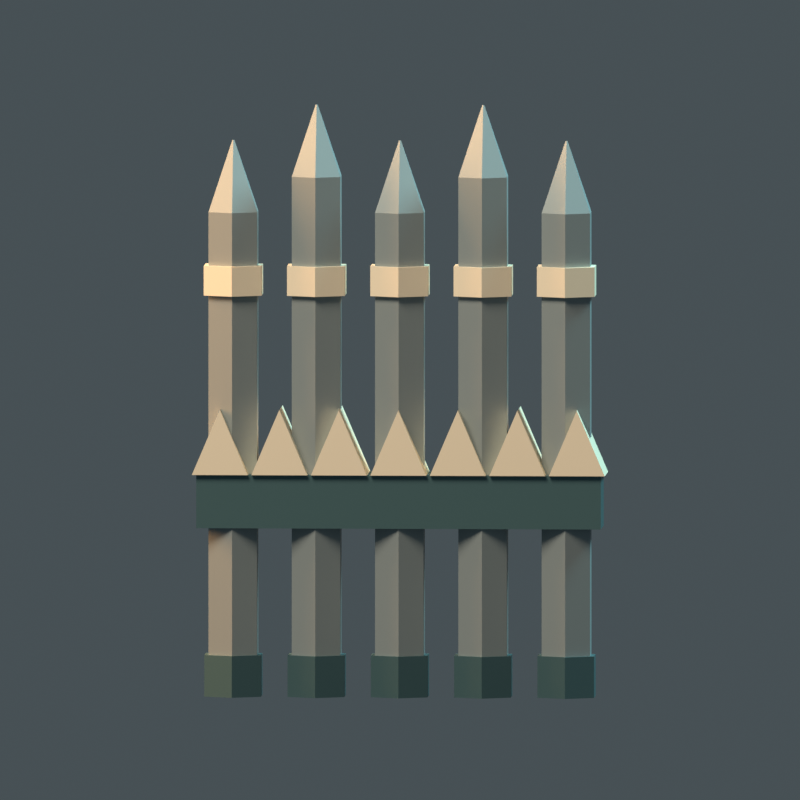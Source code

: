 # Source: marker_ammo_sawtooth.blend  (saved by Blender 5.2.45; exported with 4.5.12 LTS)
import bpy
from mathutils import Matrix  # noqa: F401  (used for matrix-valued properties, if any)

bpy.ops.wm.read_factory_settings(use_empty=True)
scene = bpy.context.scene
scene.name = 'Scene'

# ---- materials (node trees are filled in below, after node groups)
mat_worn_rivet_steel = bpy.data.materials.new('Worn rivet steel')
mat_worn_rivet_steel.diffuse_color = (0.3255, 0.3843, 0.3961, 1.0)
mat_warm_ivory_ossification = bpy.data.materials.new('Warm ivory ossification')
mat_warm_ivory_ossification.diffuse_color = (0.8196, 0.7294, 0.5608, 1.0)
mat_petrol_industrial_iron = bpy.data.materials.new('Petrol industrial iron')
mat_petrol_industrial_iron.diffuse_color = (0.0902, 0.1804, 0.1961, 1.0)

# ---- material node trees
mat_worn_rivet_steel.use_nodes = True; mat_worn_rivet_steel.node_tree.nodes.clear()
_N = mat_worn_rivet_steel.node_tree.nodes; _L = mat_worn_rivet_steel.node_tree.links
n0 = _N.new('ShaderNodeBsdfPrincipled'); n0.name = 'Principled BSDF'; n0.location = (-200, 100)
n0.inputs[0].default_value = (0.3255, 0.3843, 0.3961, 1.0)
n0.inputs[1].default_value = 0.5
n0.inputs[2].default_value = 0.55
n0.inputs[10].default_value = 0.005
n1 = _N.new('ShaderNodeOutputMaterial'); n1.name = 'Material Output'; n1.location = (200, 100)
_L.new(n0.outputs[0], n1.inputs[0])
n1.is_active_output = True
mat_warm_ivory_ossification.use_nodes = True; mat_warm_ivory_ossification.node_tree.nodes.clear()
_N = mat_warm_ivory_ossification.node_tree.nodes; _L = mat_warm_ivory_ossification.node_tree.links
n0 = _N.new('ShaderNodeBsdfPrincipled'); n0.name = 'Principled BSDF'; n0.location = (-200, 100)
n0.inputs[0].default_value = (0.8196, 0.7294, 0.5608, 1.0)
n0.inputs[2].default_value = 0.62
n0.inputs[10].default_value = 0.005
n1 = _N.new('ShaderNodeOutputMaterial'); n1.name = 'Material Output'; n1.location = (200, 100)
_L.new(n0.outputs[0], n1.inputs[0])
n1.is_active_output = True
mat_petrol_industrial_iron.use_nodes = True; mat_petrol_industrial_iron.node_tree.nodes.clear()
_N = mat_petrol_industrial_iron.node_tree.nodes; _L = mat_petrol_industrial_iron.node_tree.links
n0 = _N.new('ShaderNodeBsdfPrincipled'); n0.name = 'Principled BSDF'; n0.location = (-200, 100)
n0.inputs[0].default_value = (0.0902, 0.1804, 0.1961, 1.0)
n0.inputs[1].default_value = 0.6
n0.inputs[10].default_value = 0.005
n1 = _N.new('ShaderNodeOutputMaterial'); n1.name = 'Material Output'; n1.location = (200, 100)
_L.new(n0.outputs[0], n1.inputs[0])
n1.is_active_output = True

# ---- world
world_petrol_ambient = bpy.data.worlds.new('Petrol ambient'); scene.world = world_petrol_ambient
world_petrol_ambient.use_nodes = True; world_petrol_ambient.node_tree.nodes.clear()
_N = world_petrol_ambient.node_tree.nodes; _L = world_petrol_ambient.node_tree.links
n0 = _N.new('ShaderNodeBackground'); n0.name = 'Background'; n0.location = (-200, 100)
n0.inputs[0].default_value = (0.14, 0.18, 0.2, 1.0)
n0.inputs[1].default_value = 0.45
n1 = _N.new('ShaderNodeOutputWorld'); n1.name = 'World Output'; n1.location = (200, 100)
_L.new(n0.outputs[0], n1.inputs[0])
n1.is_active_output = True

# ---- cameras
cam_pixel_orthographic_camera = bpy.data.cameras.new('Pixel orthographic camera')
cam_pixel_orthographic_camera.type = 'ORTHO'
cam_pixel_orthographic_camera.ortho_scale = 1.343

# ---- lights
light_ivory_key = bpy.data.lights.new('Ivory key', 'AREA')
light_ivory_key.color = (1.0, 0.83, 0.65)
light_ivory_key.energy = 900.0
light_ivory_key.shape = 'DISK'
light_ivory_key.size = 4.0
light_cold_surgical_rim = bpy.data.lights.new('Cold surgical rim', 'AREA')
light_cold_surgical_rim.color = (0.36, 0.68, 0.72)
light_cold_surgical_rim.energy = 1150.0
light_cold_surgical_rim.shape = 'DISK'
light_cold_surgical_rim.size = 3.0
light_amber_lower_fill = bpy.data.lights.new('Amber lower fill', 'AREA')
light_amber_lower_fill.color = (1.0, 0.48, 0.18)
light_amber_lower_fill.energy = 350.0
light_amber_lower_fill.shape = 'DISK'
light_amber_lower_fill.size = 3.0

# ---- meshes
me_cartridge_spine_0 = bpy.data.meshes.new('Cartridge spine 0')
me_cartridge_spine_0.from_pydata([(-0.28, 0.047, 0.08), (-0.3207, 0.0235, 0.08), (-0.3207, -0.0235, 0.08), (-0.28, -0.047, 0.08), (-0.2393, -0.0235, 0.08), (-0.2393, 0.0235, 0.08), (-0.28, 0.047, 0.84), (-0.3207, 0.0235, 0.84), (-0.3207, -0.0235, 0.84), (-0.28, -0.047, 0.84), (-0.2393, -0.0235, 0.84), (-0.2393, 0.0235, 0.84), (-0.28, 0.002, 0.96), (-0.2817, 0.001, 0.96), (-0.2817, -0.001, 0.96), (-0.28, -0.002, 0.96), (-0.2783, -0.001, 0.96), (-0.2783, 0.001, 0.96)], [], [(0, 1, 7, 6), (1, 2, 8, 7), (2, 3, 9, 8), (3, 4, 10, 9), (4, 5, 11, 10), (5, 0, 6, 11), (6, 7, 13, 12), (7, 8, 14, 13), (8, 9, 15, 14), (9, 10, 16, 15), (10, 11, 17, 16), (11, 6, 12, 17), (5, 4, 3, 2, 1, 0), (12, 13, 14, 15, 16, 17)])
me_cartridge_spine_0.materials.append(mat_worn_rivet_steel)
me_cartridge_spine_0.update()
me_spine_ivory_collar_0 = bpy.data.meshes.new('Spine ivory collar 0')
me_spine_ivory_collar_0.from_pydata([(-0.28, 0.056, 0.7), (-0.3285, 0.028, 0.7), (-0.3285, -0.028, 0.7), (-0.28, -0.056, 0.7), (-0.2315, -0.028, 0.7), (-0.2315, 0.028, 0.7), (-0.28, 0.056, 0.75), (-0.3285, 0.028, 0.75), (-0.3285, -0.028, 0.75), (-0.28, -0.056, 0.75), (-0.2315, -0.028, 0.75), (-0.2315, 0.028, 0.75)], [], [(0, 1, 7, 6), (1, 2, 8, 7), (2, 3, 9, 8), (3, 4, 10, 9), (4, 5, 11, 10), (5, 0, 6, 11), (5, 4, 3, 2, 1, 0), (6, 7, 8, 9, 10, 11)])
me_spine_ivory_collar_0.materials.append(mat_warm_ivory_ossification)
me_spine_ivory_collar_0.update()
me_spine_foot_0 = bpy.data.meshes.new('Spine foot 0')
me_spine_foot_0.from_pydata([(-0.28, 0.055, 0.025), (-0.3276, 0.0275, 0.025), (-0.3276, -0.0275, 0.025), (-0.28, -0.055, 0.025), (-0.2324, -0.0275, 0.025), (-0.2324, 0.0275, 0.025), (-0.28, 0.055, 0.095), (-0.3276, 0.0275, 0.095), (-0.3276, -0.0275, 0.095), (-0.28, -0.055, 0.095), (-0.2324, -0.0275, 0.095), (-0.2324, 0.0275, 0.095)], [], [(0, 1, 7, 6), (1, 2, 8, 7), (2, 3, 9, 8), (3, 4, 10, 9), (4, 5, 11, 10), (5, 0, 6, 11), (5, 4, 3, 2, 1, 0), (6, 7, 8, 9, 10, 11)])
me_spine_foot_0.materials.append(mat_petrol_industrial_iron)
me_spine_foot_0.update()
me_cartridge_spine_1 = bpy.data.meshes.new('Cartridge spine 1')
me_cartridge_spine_1.from_pydata([(-0.14, 0.047, 0.08), (-0.1807, 0.0235, 0.08), (-0.1807, -0.0235, 0.08), (-0.14, -0.047, 0.08), (-0.0993, -0.0235, 0.08), (-0.0993, 0.0235, 0.08), (-0.14, 0.047, 0.9), (-0.1807, 0.0235, 0.9), (-0.1807, -0.0235, 0.9), (-0.14, -0.047, 0.9), (-0.0993, -0.0235, 0.9), (-0.0993, 0.0235, 0.9), (-0.14, 0.002, 1.02), (-0.1417, 0.001, 1.02), (-0.1417, -0.001, 1.02), (-0.14, -0.002, 1.02), (-0.1383, -0.001, 1.02), (-0.1383, 0.001, 1.02)], [], [(0, 1, 7, 6), (1, 2, 8, 7), (2, 3, 9, 8), (3, 4, 10, 9), (4, 5, 11, 10), (5, 0, 6, 11), (6, 7, 13, 12), (7, 8, 14, 13), (8, 9, 15, 14), (9, 10, 16, 15), (10, 11, 17, 16), (11, 6, 12, 17), (5, 4, 3, 2, 1, 0), (12, 13, 14, 15, 16, 17)])
me_cartridge_spine_1.materials.append(mat_worn_rivet_steel)
me_cartridge_spine_1.update()
me_spine_ivory_collar_1 = bpy.data.meshes.new('Spine ivory collar 1')
me_spine_ivory_collar_1.from_pydata([(-0.14, 0.056, 0.7), (-0.1885, 0.028, 0.7), (-0.1885, -0.028, 0.7), (-0.14, -0.056, 0.7), (-0.0915, -0.028, 0.7), (-0.0915, 0.028, 0.7), (-0.14, 0.056, 0.75), (-0.1885, 0.028, 0.75), (-0.1885, -0.028, 0.75), (-0.14, -0.056, 0.75), (-0.0915, -0.028, 0.75), (-0.0915, 0.028, 0.75)], [], [(0, 1, 7, 6), (1, 2, 8, 7), (2, 3, 9, 8), (3, 4, 10, 9), (4, 5, 11, 10), (5, 0, 6, 11), (5, 4, 3, 2, 1, 0), (6, 7, 8, 9, 10, 11)])
me_spine_ivory_collar_1.materials.append(mat_warm_ivory_ossification)
me_spine_ivory_collar_1.update()
me_spine_foot_1 = bpy.data.meshes.new('Spine foot 1')
me_spine_foot_1.from_pydata([(-0.14, 0.055, 0.025), (-0.1876, 0.0275, 0.025), (-0.1876, -0.0275, 0.025), (-0.14, -0.055, 0.025), (-0.09237, -0.0275, 0.025), (-0.09237, 0.0275, 0.025), (-0.14, 0.055, 0.095), (-0.1876, 0.0275, 0.095), (-0.1876, -0.0275, 0.095), (-0.14, -0.055, 0.095), (-0.09237, -0.0275, 0.095), (-0.09237, 0.0275, 0.095)], [], [(0, 1, 7, 6), (1, 2, 8, 7), (2, 3, 9, 8), (3, 4, 10, 9), (4, 5, 11, 10), (5, 0, 6, 11), (5, 4, 3, 2, 1, 0), (6, 7, 8, 9, 10, 11)])
me_spine_foot_1.materials.append(mat_petrol_industrial_iron)
me_spine_foot_1.update()
me_cartridge_spine_2 = bpy.data.meshes.new('Cartridge spine 2')
me_cartridge_spine_2.from_pydata([(0.0, 0.047, 0.08), (-0.0407, 0.0235, 0.08), (-0.0407, -0.0235, 0.08), (-5.756e-18, -0.047, 0.08), (0.0407, -0.0235, 0.08), (0.0407, 0.0235, 0.08), (0.0, 0.047, 0.84), (-0.0407, 0.0235, 0.84), (-0.0407, -0.0235, 0.84), (-5.756e-18, -0.047, 0.84), (0.0407, -0.0235, 0.84), (0.0407, 0.0235, 0.84), (0.0, 0.002, 0.96), (-0.001732, 0.001, 0.96), (-0.001732, -0.001, 0.96), (-2.449e-19, -0.002, 0.96), (0.001732, -0.001, 0.96), (0.001732, 0.001, 0.96)], [], [(0, 1, 7, 6), (1, 2, 8, 7), (2, 3, 9, 8), (3, 4, 10, 9), (4, 5, 11, 10), (5, 0, 6, 11), (6, 7, 13, 12), (7, 8, 14, 13), (8, 9, 15, 14), (9, 10, 16, 15), (10, 11, 17, 16), (11, 6, 12, 17), (5, 4, 3, 2, 1, 0), (12, 13, 14, 15, 16, 17)])
me_cartridge_spine_2.materials.append(mat_worn_rivet_steel)
me_cartridge_spine_2.update()
me_spine_ivory_collar_2 = bpy.data.meshes.new('Spine ivory collar 2')
me_spine_ivory_collar_2.from_pydata([(0.0, 0.056, 0.7), (-0.0485, 0.028, 0.7), (-0.0485, -0.028, 0.7), (-6.858e-18, -0.056, 0.7), (0.0485, -0.028, 0.7), (0.0485, 0.028, 0.7), (0.0, 0.056, 0.75), (-0.0485, 0.028, 0.75), (-0.0485, -0.028, 0.75), (-6.858e-18, -0.056, 0.75), (0.0485, -0.028, 0.75), (0.0485, 0.028, 0.75)], [], [(0, 1, 7, 6), (1, 2, 8, 7), (2, 3, 9, 8), (3, 4, 10, 9), (4, 5, 11, 10), (5, 0, 6, 11), (5, 4, 3, 2, 1, 0), (6, 7, 8, 9, 10, 11)])
me_spine_ivory_collar_2.materials.append(mat_warm_ivory_ossification)
me_spine_ivory_collar_2.update()
me_spine_foot_2 = bpy.data.meshes.new('Spine foot 2')
me_spine_foot_2.from_pydata([(0.0, 0.055, 0.025), (-0.04763, 0.0275, 0.025), (-0.04763, -0.0275, 0.025), (-6.736e-18, -0.055, 0.025), (0.04763, -0.0275, 0.025), (0.04763, 0.0275, 0.025), (0.0, 0.055, 0.095), (-0.04763, 0.0275, 0.095), (-0.04763, -0.0275, 0.095), (-6.736e-18, -0.055, 0.095), (0.04763, -0.0275, 0.095), (0.04763, 0.0275, 0.095)], [], [(0, 1, 7, 6), (1, 2, 8, 7), (2, 3, 9, 8), (3, 4, 10, 9), (4, 5, 11, 10), (5, 0, 6, 11), (5, 4, 3, 2, 1, 0), (6, 7, 8, 9, 10, 11)])
me_spine_foot_2.materials.append(mat_petrol_industrial_iron)
me_spine_foot_2.update()
me_cartridge_spine_3 = bpy.data.meshes.new('Cartridge spine 3')
me_cartridge_spine_3.from_pydata([(0.14, 0.047, 0.08), (0.0993, 0.0235, 0.08), (0.0993, -0.0235, 0.08), (0.14, -0.047, 0.08), (0.1807, -0.0235, 0.08), (0.1807, 0.0235, 0.08), (0.14, 0.047, 0.9), (0.0993, 0.0235, 0.9), (0.0993, -0.0235, 0.9), (0.14, -0.047, 0.9), (0.1807, -0.0235, 0.9), (0.1807, 0.0235, 0.9), (0.14, 0.002, 1.02), (0.1383, 0.001, 1.02), (0.1383, -0.001, 1.02), (0.14, -0.002, 1.02), (0.1417, -0.001, 1.02), (0.1417, 0.001, 1.02)], [], [(0, 1, 7, 6), (1, 2, 8, 7), (2, 3, 9, 8), (3, 4, 10, 9), (4, 5, 11, 10), (5, 0, 6, 11), (6, 7, 13, 12), (7, 8, 14, 13), (8, 9, 15, 14), (9, 10, 16, 15), (10, 11, 17, 16), (11, 6, 12, 17), (5, 4, 3, 2, 1, 0), (12, 13, 14, 15, 16, 17)])
me_cartridge_spine_3.materials.append(mat_worn_rivet_steel)
me_cartridge_spine_3.update()
me_spine_ivory_collar_3 = bpy.data.meshes.new('Spine ivory collar 3')
me_spine_ivory_collar_3.from_pydata([(0.14, 0.056, 0.7), (0.0915, 0.028, 0.7), (0.0915, -0.028, 0.7), (0.14, -0.056, 0.7), (0.1885, -0.028, 0.7), (0.1885, 0.028, 0.7), (0.14, 0.056, 0.75), (0.0915, 0.028, 0.75), (0.0915, -0.028, 0.75), (0.14, -0.056, 0.75), (0.1885, -0.028, 0.75), (0.1885, 0.028, 0.75)], [], [(0, 1, 7, 6), (1, 2, 8, 7), (2, 3, 9, 8), (3, 4, 10, 9), (4, 5, 11, 10), (5, 0, 6, 11), (5, 4, 3, 2, 1, 0), (6, 7, 8, 9, 10, 11)])
me_spine_ivory_collar_3.materials.append(mat_warm_ivory_ossification)
me_spine_ivory_collar_3.update()
me_spine_foot_3 = bpy.data.meshes.new('Spine foot 3')
me_spine_foot_3.from_pydata([(0.14, 0.055, 0.025), (0.09237, 0.0275, 0.025), (0.09237, -0.0275, 0.025), (0.14, -0.055, 0.025), (0.1876, -0.0275, 0.025), (0.1876, 0.0275, 0.025), (0.14, 0.055, 0.095), (0.09237, 0.0275, 0.095), (0.09237, -0.0275, 0.095), (0.14, -0.055, 0.095), (0.1876, -0.0275, 0.095), (0.1876, 0.0275, 0.095)], [], [(0, 1, 7, 6), (1, 2, 8, 7), (2, 3, 9, 8), (3, 4, 10, 9), (4, 5, 11, 10), (5, 0, 6, 11), (5, 4, 3, 2, 1, 0), (6, 7, 8, 9, 10, 11)])
me_spine_foot_3.materials.append(mat_petrol_industrial_iron)
me_spine_foot_3.update()
me_cartridge_spine_4 = bpy.data.meshes.new('Cartridge spine 4')
me_cartridge_spine_4.from_pydata([(0.28, 0.047, 0.08), (0.2393, 0.0235, 0.08), (0.2393, -0.0235, 0.08), (0.28, -0.047, 0.08), (0.3207, -0.0235, 0.08), (0.3207, 0.0235, 0.08), (0.28, 0.047, 0.84), (0.2393, 0.0235, 0.84), (0.2393, -0.0235, 0.84), (0.28, -0.047, 0.84), (0.3207, -0.0235, 0.84), (0.3207, 0.0235, 0.84), (0.28, 0.002, 0.96), (0.2783, 0.001, 0.96), (0.2783, -0.001, 0.96), (0.28, -0.002, 0.96), (0.2817, -0.001, 0.96), (0.2817, 0.001, 0.96)], [], [(0, 1, 7, 6), (1, 2, 8, 7), (2, 3, 9, 8), (3, 4, 10, 9), (4, 5, 11, 10), (5, 0, 6, 11), (6, 7, 13, 12), (7, 8, 14, 13), (8, 9, 15, 14), (9, 10, 16, 15), (10, 11, 17, 16), (11, 6, 12, 17), (5, 4, 3, 2, 1, 0), (12, 13, 14, 15, 16, 17)])
me_cartridge_spine_4.materials.append(mat_worn_rivet_steel)
me_cartridge_spine_4.update()
me_spine_ivory_collar_4 = bpy.data.meshes.new('Spine ivory collar 4')
me_spine_ivory_collar_4.from_pydata([(0.28, 0.056, 0.7), (0.2315, 0.028, 0.7), (0.2315, -0.028, 0.7), (0.28, -0.056, 0.7), (0.3285, -0.028, 0.7), (0.3285, 0.028, 0.7), (0.28, 0.056, 0.75), (0.2315, 0.028, 0.75), (0.2315, -0.028, 0.75), (0.28, -0.056, 0.75), (0.3285, -0.028, 0.75), (0.3285, 0.028, 0.75)], [], [(0, 1, 7, 6), (1, 2, 8, 7), (2, 3, 9, 8), (3, 4, 10, 9), (4, 5, 11, 10), (5, 0, 6, 11), (5, 4, 3, 2, 1, 0), (6, 7, 8, 9, 10, 11)])
me_spine_ivory_collar_4.materials.append(mat_warm_ivory_ossification)
me_spine_ivory_collar_4.update()
me_spine_foot_4 = bpy.data.meshes.new('Spine foot 4')
me_spine_foot_4.from_pydata([(0.28, 0.055, 0.025), (0.2324, 0.0275, 0.025), (0.2324, -0.0275, 0.025), (0.28, -0.055, 0.025), (0.3276, -0.0275, 0.025), (0.3276, 0.0275, 0.025), (0.28, 0.055, 0.095), (0.2324, 0.0275, 0.095), (0.2324, -0.0275, 0.095), (0.28, -0.055, 0.095), (0.3276, -0.0275, 0.095), (0.3276, 0.0275, 0.095)], [], [(0, 1, 7, 6), (1, 2, 8, 7), (2, 3, 9, 8), (3, 4, 10, 9), (4, 5, 11, 10), (5, 0, 6, 11), (5, 4, 3, 2, 1, 0), (6, 7, 8, 9, 10, 11)])
me_spine_foot_4.materials.append(mat_petrol_industrial_iron)
me_spine_foot_4.update()
me_narrow_segmented_feed_web = bpy.data.meshes.new('Narrow segmented feed web')
me_narrow_segmented_feed_web.from_pydata([(-0.34, -0.05, 0.31), (0.34, -0.05, 0.31), (0.34, -0.05, 0.4), (-0.34, -0.05, 0.4), (-0.34, 0.05, 0.31), (0.34, 0.05, 0.31), (0.34, 0.05, 0.4), (-0.34, 0.05, 0.4)], [], [(0, 1, 2, 3), (7, 6, 5, 4), (4, 5, 1, 0), (5, 6, 2, 1), (6, 7, 3, 2), (7, 4, 0, 3)])
me_narrow_segmented_feed_web.materials.append(mat_petrol_industrial_iron)
me_narrow_segmented_feed_web.update()
me_saw_tooth_0 = bpy.data.meshes.new('Saw tooth 0')
me_saw_tooth_0.from_pydata([(-0.347, -0.0575, 0.4), (-0.253, -0.0575, 0.4), (-0.3, -0.0575, 0.51), (-0.347, 0.0575, 0.4), (-0.253, 0.0575, 0.4), (-0.3, 0.0575, 0.51)], [], [(0, 1, 2), (5, 4, 3), (3, 4, 1, 0), (4, 5, 2, 1), (5, 3, 0, 2)])
me_saw_tooth_0.materials.append(mat_warm_ivory_ossification)
me_saw_tooth_0.update()
me_saw_tooth_1 = bpy.data.meshes.new('Saw tooth 1')
me_saw_tooth_1.from_pydata([(-0.247, -0.0575, 0.4), (-0.153, -0.0575, 0.4), (-0.2, -0.0575, 0.51), (-0.247, 0.0575, 0.4), (-0.153, 0.0575, 0.4), (-0.2, 0.0575, 0.51)], [], [(0, 1, 2), (5, 4, 3), (3, 4, 1, 0), (4, 5, 2, 1), (5, 3, 0, 2)])
me_saw_tooth_1.materials.append(mat_warm_ivory_ossification)
me_saw_tooth_1.update()
me_saw_tooth_2 = bpy.data.meshes.new('Saw tooth 2')
me_saw_tooth_2.from_pydata([(-0.147, -0.0575, 0.4), (-0.053, -0.0575, 0.4), (-0.1, -0.0575, 0.51), (-0.147, 0.0575, 0.4), (-0.053, 0.0575, 0.4), (-0.1, 0.0575, 0.51)], [], [(0, 1, 2), (5, 4, 3), (3, 4, 1, 0), (4, 5, 2, 1), (5, 3, 0, 2)])
me_saw_tooth_2.materials.append(mat_warm_ivory_ossification)
me_saw_tooth_2.update()
me_saw_tooth_3 = bpy.data.meshes.new('Saw tooth 3')
me_saw_tooth_3.from_pydata([(-0.047, -0.0575, 0.4), (0.047, -0.0575, 0.4), (5.551e-17, -0.0575, 0.51), (-0.047, 0.0575, 0.4), (0.047, 0.0575, 0.4), (5.551e-17, 0.0575, 0.51)], [], [(0, 1, 2), (5, 4, 3), (3, 4, 1, 0), (4, 5, 2, 1), (5, 3, 0, 2)])
me_saw_tooth_3.materials.append(mat_warm_ivory_ossification)
me_saw_tooth_3.update()
me_saw_tooth_4 = bpy.data.meshes.new('Saw tooth 4')
me_saw_tooth_4.from_pydata([(0.053, -0.0575, 0.4), (0.147, -0.0575, 0.4), (0.1, -0.0575, 0.51), (0.053, 0.0575, 0.4), (0.147, 0.0575, 0.4), (0.1, 0.0575, 0.51)], [], [(0, 1, 2), (5, 4, 3), (3, 4, 1, 0), (4, 5, 2, 1), (5, 3, 0, 2)])
me_saw_tooth_4.materials.append(mat_warm_ivory_ossification)
me_saw_tooth_4.update()
me_saw_tooth_5 = bpy.data.meshes.new('Saw tooth 5')
me_saw_tooth_5.from_pydata([(0.153, -0.0575, 0.4), (0.247, -0.0575, 0.4), (0.2, -0.0575, 0.51), (0.153, 0.0575, 0.4), (0.247, 0.0575, 0.4), (0.2, 0.0575, 0.51)], [], [(0, 1, 2), (5, 4, 3), (3, 4, 1, 0), (4, 5, 2, 1), (5, 3, 0, 2)])
me_saw_tooth_5.materials.append(mat_warm_ivory_ossification)
me_saw_tooth_5.update()
me_saw_tooth_6 = bpy.data.meshes.new('Saw tooth 6')
me_saw_tooth_6.from_pydata([(0.253, -0.0575, 0.4), (0.347, -0.0575, 0.4), (0.3, -0.0575, 0.51), (0.253, 0.0575, 0.4), (0.347, 0.0575, 0.4), (0.3, 0.0575, 0.51)], [], [(0, 1, 2), (5, 4, 3), (3, 4, 1, 0), (4, 5, 2, 1), (5, 3, 0, 2)])
me_saw_tooth_6.materials.append(mat_warm_ivory_ossification)
me_saw_tooth_6.update()

# ---- objects
ob_cartridge_spine_0 = bpy.data.objects.new('Cartridge spine 0', me_cartridge_spine_0)
ob_spine_ivory_collar_0 = bpy.data.objects.new('Spine ivory collar 0', me_spine_ivory_collar_0)
ob_spine_foot_0 = bpy.data.objects.new('Spine foot 0', me_spine_foot_0)
ob_cartridge_spine_1 = bpy.data.objects.new('Cartridge spine 1', me_cartridge_spine_1)
ob_spine_ivory_collar_1 = bpy.data.objects.new('Spine ivory collar 1', me_spine_ivory_collar_1)
ob_spine_foot_1 = bpy.data.objects.new('Spine foot 1', me_spine_foot_1)
ob_cartridge_spine_2 = bpy.data.objects.new('Cartridge spine 2', me_cartridge_spine_2)
ob_spine_ivory_collar_2 = bpy.data.objects.new('Spine ivory collar 2', me_spine_ivory_collar_2)
ob_spine_foot_2 = bpy.data.objects.new('Spine foot 2', me_spine_foot_2)
ob_cartridge_spine_3 = bpy.data.objects.new('Cartridge spine 3', me_cartridge_spine_3)
ob_spine_ivory_collar_3 = bpy.data.objects.new('Spine ivory collar 3', me_spine_ivory_collar_3)
ob_spine_foot_3 = bpy.data.objects.new('Spine foot 3', me_spine_foot_3)
ob_cartridge_spine_4 = bpy.data.objects.new('Cartridge spine 4', me_cartridge_spine_4)
ob_spine_ivory_collar_4 = bpy.data.objects.new('Spine ivory collar 4', me_spine_ivory_collar_4)
ob_spine_foot_4 = bpy.data.objects.new('Spine foot 4', me_spine_foot_4)
ob_narrow_segmented_feed_web = bpy.data.objects.new('Narrow segmented feed web', me_narrow_segmented_feed_web)
ob_saw_tooth_0 = bpy.data.objects.new('Saw tooth 0', me_saw_tooth_0)
ob_saw_tooth_1 = bpy.data.objects.new('Saw tooth 1', me_saw_tooth_1)
ob_saw_tooth_2 = bpy.data.objects.new('Saw tooth 2', me_saw_tooth_2)
ob_saw_tooth_3 = bpy.data.objects.new('Saw tooth 3', me_saw_tooth_3)
ob_saw_tooth_4 = bpy.data.objects.new('Saw tooth 4', me_saw_tooth_4)
ob_saw_tooth_5 = bpy.data.objects.new('Saw tooth 5', me_saw_tooth_5)
ob_saw_tooth_6 = bpy.data.objects.new('Saw tooth 6', me_saw_tooth_6)
ob_pixel_orthographic_camera = bpy.data.objects.new('Pixel orthographic camera', cam_pixel_orthographic_camera)
ob_ivory_key = bpy.data.objects.new('Ivory key', light_ivory_key)
ob_cold_surgical_rim = bpy.data.objects.new('Cold surgical rim', light_cold_surgical_rim)
ob_amber_lower_fill = bpy.data.objects.new('Amber lower fill', light_amber_lower_fill)

# ---- transforms, parenting, visibility, modifiers, constraints
ob_cartridge_spine_0.location = (0.0, 0.0, -0.025)
ob_spine_ivory_collar_0.location = (0.0, 0.0, -0.025)
ob_spine_foot_0.location = (0.0, 0.0, -0.025)
ob_cartridge_spine_1.location = (0.0, 0.0, -0.025)
ob_spine_ivory_collar_1.location = (0.0, 0.0, -0.025)
ob_spine_foot_1.location = (0.0, 0.0, -0.025)
ob_cartridge_spine_2.location = (0.0, 0.0, -0.025)
ob_spine_ivory_collar_2.location = (0.0, 0.0, -0.025)
ob_spine_foot_2.location = (0.0, 0.0, -0.025)
ob_cartridge_spine_3.location = (0.0, 0.0, -0.025)
ob_spine_ivory_collar_3.location = (0.0, 0.0, -0.025)
ob_spine_foot_3.location = (0.0, 0.0, -0.025)
ob_cartridge_spine_4.location = (0.0, 0.0, -0.025)
ob_spine_ivory_collar_4.location = (0.0, 0.0, -0.025)
ob_spine_foot_4.location = (0.0, 0.0, -0.025)
ob_narrow_segmented_feed_web.location = (0.0, 0.0, -0.025)
ob_saw_tooth_0.location = (0.0, 0.0, -0.025)
ob_saw_tooth_1.location = (0.0, 0.0, -0.025)
ob_saw_tooth_2.location = (0.0, 0.0, -0.025)
ob_saw_tooth_3.location = (0.0, 0.0, -0.025)
ob_saw_tooth_4.location = (0.0, 0.0, -0.025)
ob_saw_tooth_5.location = (0.0, 0.0, -0.025)
ob_saw_tooth_6.location = (0.0, 0.0, -0.025)
ob_pixel_orthographic_camera.location = (0.1075, -2.149, 0.6467)
ob_pixel_orthographic_camera.rotation_euler = (1.502, -2.219e-11, 0.04996)
ob_ivory_key.location = (-3.0, -5.0, 7.0)
ob_ivory_key.rotation_euler = (0.731, -1.186e-08, -0.5404)
ob_cold_surgical_rim.location = (4.0, 2.0, 6.0)
ob_cold_surgical_rim.rotation_euler = (0.6825, 6.628e-08, 2.034)
ob_amber_lower_fill.location = (-3.0, 1.0, 2.0)
ob_amber_lower_fill.rotation_euler = (1.127, 2.196e-08, -1.893)

# ---- collection membership
scene.collection.objects.link(ob_cartridge_spine_0)
scene.collection.objects.link(ob_spine_ivory_collar_0)
scene.collection.objects.link(ob_spine_foot_0)
scene.collection.objects.link(ob_cartridge_spine_1)
scene.collection.objects.link(ob_spine_ivory_collar_1)
scene.collection.objects.link(ob_spine_foot_1)
scene.collection.objects.link(ob_cartridge_spine_2)
scene.collection.objects.link(ob_spine_ivory_collar_2)
scene.collection.objects.link(ob_spine_foot_2)
scene.collection.objects.link(ob_cartridge_spine_3)
scene.collection.objects.link(ob_spine_ivory_collar_3)
scene.collection.objects.link(ob_spine_foot_3)
scene.collection.objects.link(ob_cartridge_spine_4)
scene.collection.objects.link(ob_spine_ivory_collar_4)
scene.collection.objects.link(ob_spine_foot_4)
scene.collection.objects.link(ob_narrow_segmented_feed_web)
scene.collection.objects.link(ob_saw_tooth_0)
scene.collection.objects.link(ob_saw_tooth_1)
scene.collection.objects.link(ob_saw_tooth_2)
scene.collection.objects.link(ob_saw_tooth_3)
scene.collection.objects.link(ob_saw_tooth_4)
scene.collection.objects.link(ob_saw_tooth_5)
scene.collection.objects.link(ob_saw_tooth_6)
scene.collection.objects.link(ob_pixel_orthographic_camera)
scene.collection.objects.link(ob_ivory_key)
scene.collection.objects.link(ob_cold_surgical_rim)
scene.collection.objects.link(ob_amber_lower_fill)

# ---- scene / render settings (as saved in the file)
scene.camera = ob_pixel_orthographic_camera
scene.frame_start = 1; scene.frame_end = 250; scene.frame_set(1)
scene.render.engine = 'CYCLES'
scene.render.resolution_x = 128
scene.render.resolution_y = 128
scene.render.filter_size = 0.1
scene.render.film_transparent = True
scene.render.bake_bias = 0.0
scene.render.bake_samples = 0
scene.render.compositor_device = 'GPU'
scene.cycles.use_denoising = False
scene.cycles.samples = 16
scene.eevee.use_volume_custom_range = False
scene.eevee.fast_gi_thickness_near = 0.1
scene.eevee.fast_gi_thickness_far = 0.0
scene.eevee.ray_tracing_options.screen_trace_thickness = 0.1
scene.view_settings.view_transform = 'Standard'
bpy.context.view_layer.update()
